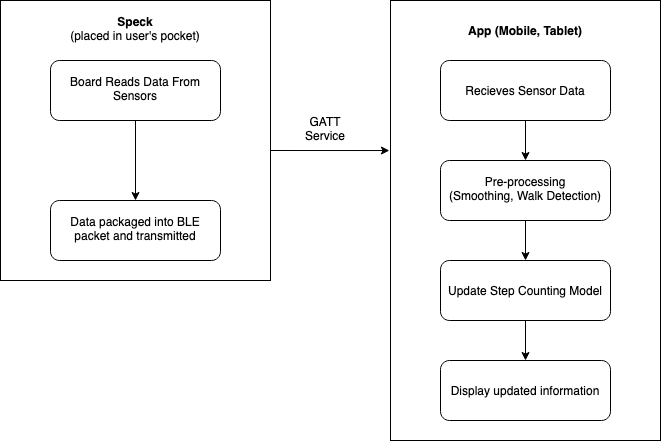

The diagram above was exported from draw.io. Its source (the exported page's mxGraphModel, read from the mxfile embedded in the PNG):
<mxGraphModel dx="932" dy="614" grid="1" gridSize="10" guides="1" tooltips="1" connect="1" arrows="1" fold="1" page="1" pageScale="1" pageWidth="1100" pageHeight="850" background="#ffffff" math="0" shadow="0">
  <root>
    <mxCell id="0" />
    <mxCell id="1" parent="0" />
    <mxCell id="gdBtfOMi-OVfyh7JaCe--16" value="" style="group" parent="1" vertex="1" connectable="0">
      <mxGeometry x="10" y="10" width="270" height="280" as="geometry" />
    </mxCell>
    <mxCell id="gdBtfOMi-OVfyh7JaCe--13" value="" style="rounded=0;whiteSpace=wrap;html=1;" parent="gdBtfOMi-OVfyh7JaCe--16" vertex="1">
      <mxGeometry width="270" height="280" as="geometry" />
    </mxCell>
    <mxCell id="gdBtfOMi-OVfyh7JaCe--1" value="Board Reads Data From Sensors" style="rounded=1;whiteSpace=wrap;html=1;" parent="gdBtfOMi-OVfyh7JaCe--16" vertex="1">
      <mxGeometry x="50" y="60" width="170" height="60" as="geometry" />
    </mxCell>
    <mxCell id="gdBtfOMi-OVfyh7JaCe--2" value="Data packaged into BLE packet and transmitted" style="rounded=1;whiteSpace=wrap;html=1;" parent="gdBtfOMi-OVfyh7JaCe--16" vertex="1">
      <mxGeometry x="50" y="200" width="170" height="60" as="geometry" />
    </mxCell>
    <mxCell id="gdBtfOMi-OVfyh7JaCe--4" style="edgeStyle=orthogonalEdgeStyle;rounded=0;orthogonalLoop=1;jettySize=auto;html=1;entryX=0.5;entryY=0;entryDx=0;entryDy=0;" parent="gdBtfOMi-OVfyh7JaCe--16" source="gdBtfOMi-OVfyh7JaCe--1" target="gdBtfOMi-OVfyh7JaCe--2" edge="1">
      <mxGeometry relative="1" as="geometry" />
    </mxCell>
    <mxCell id="gdBtfOMi-OVfyh7JaCe--15" value="&lt;div&gt;&lt;b&gt;Speck&lt;/b&gt;&lt;/div&gt;&lt;div&gt;(placed in user's pocket)&lt;/div&gt;" style="text;html=1;strokeColor=none;fillColor=none;align=center;verticalAlign=middle;whiteSpace=wrap;rounded=0;" parent="gdBtfOMi-OVfyh7JaCe--16" vertex="1">
      <mxGeometry x="56.25" y="20" width="157.5" height="20" as="geometry" />
    </mxCell>
    <mxCell id="gdBtfOMi-OVfyh7JaCe--23" value="" style="group" parent="1" vertex="1" connectable="0">
      <mxGeometry x="400" y="10" width="270" height="440" as="geometry" />
    </mxCell>
    <mxCell id="gdBtfOMi-OVfyh7JaCe--20" value="" style="group" parent="gdBtfOMi-OVfyh7JaCe--23" vertex="1" connectable="0">
      <mxGeometry width="270" height="440" as="geometry" />
    </mxCell>
    <mxCell id="gdBtfOMi-OVfyh7JaCe--14" value="" style="rounded=0;whiteSpace=wrap;html=1;" parent="gdBtfOMi-OVfyh7JaCe--20" vertex="1">
      <mxGeometry width="270" height="440" as="geometry" />
    </mxCell>
    <mxCell id="gdBtfOMi-OVfyh7JaCe--18" value="" style="group" parent="gdBtfOMi-OVfyh7JaCe--20" vertex="1" connectable="0">
      <mxGeometry x="50" y="20" width="170" height="400" as="geometry" />
    </mxCell>
    <mxCell id="gdBtfOMi-OVfyh7JaCe--5" value="&lt;div&gt;Recieves Sensor Data&lt;/div&gt;" style="rounded=1;whiteSpace=wrap;html=1;" parent="gdBtfOMi-OVfyh7JaCe--18" vertex="1">
      <mxGeometry y="40" width="170" height="60" as="geometry" />
    </mxCell>
    <mxCell id="gdBtfOMi-OVfyh7JaCe--6" value="Pre-processing&lt;br&gt;(Smoothing, Walk Detection)" style="rounded=1;whiteSpace=wrap;html=1;" parent="gdBtfOMi-OVfyh7JaCe--18" vertex="1">
      <mxGeometry y="140" width="170" height="60" as="geometry" />
    </mxCell>
    <mxCell id="gdBtfOMi-OVfyh7JaCe--8" style="edgeStyle=orthogonalEdgeStyle;rounded=0;orthogonalLoop=1;jettySize=auto;html=1;" parent="gdBtfOMi-OVfyh7JaCe--18" source="gdBtfOMi-OVfyh7JaCe--5" target="gdBtfOMi-OVfyh7JaCe--6" edge="1">
      <mxGeometry relative="1" as="geometry" />
    </mxCell>
    <mxCell id="gdBtfOMi-OVfyh7JaCe--7" value="Update Step Counting Model" style="rounded=1;whiteSpace=wrap;html=1;" parent="gdBtfOMi-OVfyh7JaCe--18" vertex="1">
      <mxGeometry y="240" width="170" height="60" as="geometry" />
    </mxCell>
    <mxCell id="gdBtfOMi-OVfyh7JaCe--9" style="edgeStyle=orthogonalEdgeStyle;rounded=0;orthogonalLoop=1;jettySize=auto;html=1;" parent="gdBtfOMi-OVfyh7JaCe--18" source="gdBtfOMi-OVfyh7JaCe--6" target="gdBtfOMi-OVfyh7JaCe--7" edge="1">
      <mxGeometry relative="1" as="geometry" />
    </mxCell>
    <mxCell id="gdBtfOMi-OVfyh7JaCe--11" value="Display updated information" style="rounded=1;whiteSpace=wrap;html=1;" parent="gdBtfOMi-OVfyh7JaCe--18" vertex="1">
      <mxGeometry y="340" width="170" height="60" as="geometry" />
    </mxCell>
    <mxCell id="gdBtfOMi-OVfyh7JaCe--12" style="edgeStyle=orthogonalEdgeStyle;rounded=0;orthogonalLoop=1;jettySize=auto;html=1;" parent="gdBtfOMi-OVfyh7JaCe--18" source="gdBtfOMi-OVfyh7JaCe--7" target="gdBtfOMi-OVfyh7JaCe--11" edge="1">
      <mxGeometry relative="1" as="geometry" />
    </mxCell>
    <mxCell id="gdBtfOMi-OVfyh7JaCe--17" value="&lt;div&gt;&lt;b&gt;App (Mobile, Tablet)&lt;/b&gt;&lt;/div&gt;" style="text;html=1;strokeColor=none;fillColor=none;align=center;verticalAlign=middle;whiteSpace=wrap;rounded=0;" parent="gdBtfOMi-OVfyh7JaCe--18" vertex="1">
      <mxGeometry x="6.25" width="157.5" height="20" as="geometry" />
    </mxCell>
    <mxCell id="gdBtfOMi-OVfyh7JaCe--24" value="" style="endArrow=classic;html=1;entryX=-0.004;entryY=0.341;entryDx=0;entryDy=0;entryPerimeter=0;" parent="1" target="gdBtfOMi-OVfyh7JaCe--14" edge="1">
      <mxGeometry width="50" height="50" relative="1" as="geometry">
        <mxPoint x="280" y="160" as="sourcePoint" />
        <mxPoint x="330" y="110" as="targetPoint" />
      </mxGeometry>
    </mxCell>
    <mxCell id="gdBtfOMi-OVfyh7JaCe--25" value="GATT Service" style="text;html=1;strokeColor=none;fillColor=none;align=center;verticalAlign=middle;whiteSpace=wrap;rounded=0;" parent="1" vertex="1">
      <mxGeometry x="300" y="130" width="70" height="20" as="geometry" />
    </mxCell>
  </root>
</mxGraphModel>